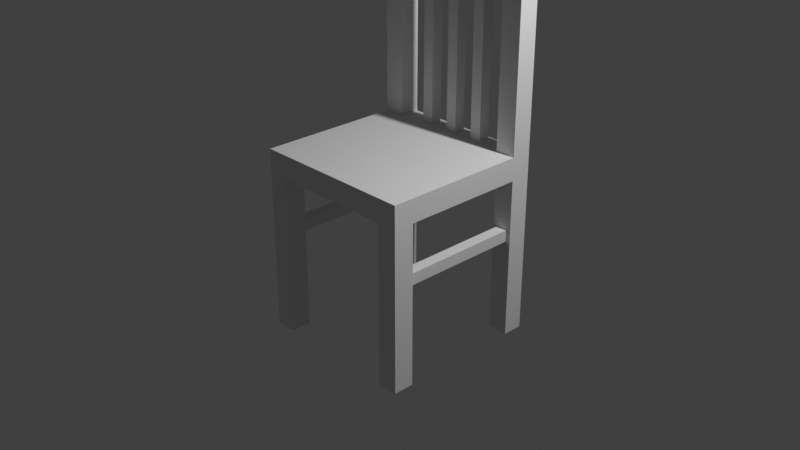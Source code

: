 # Source: chairblend.blend  (saved by Blender 3.0.42; exported with 4.5.12 LTS)
import bpy
from mathutils import Matrix  # noqa: F401  (used for matrix-valued properties, if any)

bpy.ops.wm.read_factory_settings(use_empty=True)
scene = bpy.context.scene
scene.name = 'Scene'

# ---- collections
col_collection = bpy.data.collections.new('Collection'); scene.collection.children.link(col_collection)

# ---- materials (node trees are filled in below, after node groups)
mat_material_001 = bpy.data.materials.new('Material.001')
mat_material_001.use_transparent_shadow = False

# ---- material node trees

# ---- world
world_world = bpy.data.worlds.new('World'); scene.world = world_world
world_world.use_nodes = True; world_world.node_tree.nodes.clear()
_N = world_world.node_tree.nodes; _L = world_world.node_tree.links
n0 = _N.new('ShaderNodeOutputWorld'); n0.name = 'World Output'; n0.location = (300, 300)
n1 = _N.new('ShaderNodeBackground'); n1.name = 'Background'; n1.location = (10, 300)
n1.inputs[0].default_value = (0.05088, 0.05088, 0.05088, 1.0)
_L.new(n1.outputs[0], n0.inputs[0])
n0.is_active_output = True
world_world.color = (0.05088, 0.05088, 0.05088)
world_world.use_sun_shadow = False
world_world.sun_shadow_jitter_overblur = 0.0

# ---- cameras
cam_camera = bpy.data.cameras.new('Camera')
cam_camera.clip_end = 100.0
cam_camera.ortho_scale = 7.314

# ---- lights
light_light = bpy.data.lights.new('Light', 'POINT')
light_light.transmission_factor = 0.0
light_light.energy = 1000.0
light_light.shadow_soft_size = 0.1
light_light.shadow_maximum_resolution = 0.006
light_light.use_absolute_resolution = True

# ---- meshes
me_cube_001 = bpy.data.meshes.new('Cube.001')
me_cube_001.from_pydata([(-0.9, -0.9, 1.0), (0.9, -0.9, 1.0), (0.9, 0.9, 1.0), (-0.9, 0.9, 1.0), (0.9, -0.9, 0.75), (0.675, 0.9, 0.75), (0.9, 0.9, -1.0), (0.9, 0.9, 0.75), (0.9, 0.675, 0.75), (0.675, 0.675, 0.75), (0.675, 0.9, -1.0), (0.9, 0.675, -1.0), (0.675, 0.675, -1.0), (-0.675, 0.675, -1.0), (-0.9, 0.675, 0.75), (-0.9, 0.675, -1.0), (-0.9, 0.9, 0.75), (-0.675, 0.9, 0.75), (-0.675, 0.9, -1.0), (-0.675, 0.675, 0.75), (-0.9, 0.9, -1.0), (-0.675, -0.9, -1.0), (-0.675, -0.9, 0.75), (-0.9, -0.9, 0.75), (-0.9, -0.675, 0.75), (-0.9, -0.675, -1.0), (-0.675, -0.675, 0.75), (-0.675, -0.675, -1.0), (-0.9, -0.9, -1.0), (0.675, -0.675, 0.75), (0.9, -0.675, 0.75), (0.9, -0.675, -1.0), (0.675, -0.9, -1.0), (0.675, -0.9, 0.75), (0.9, -0.9, -1.0), (0.675, -0.675, -1.0), (-0.675, -0.9, 1.0), (-0.675, -0.9, 3.5), (-0.9, -0.675, 3.5), (-0.9, -0.675, 1.0), (-0.675, -0.675, 1.0), (-0.675, -0.675, 3.5), (-0.9, -0.9, 3.5), (-0.675, 0.675, 1.0), (-0.9, 0.675, 1.0), (-0.9, 0.675, 3.5), (-0.9, 0.9, 3.5), (-0.675, 0.9, 1.0), (-0.675, 0.675, 3.5), (-0.675, 0.9, 3.5), (-0.7145, -0.675, 3.017), (-0.7145, 0.675, 3.409), (-0.7145, 0.675, 3.017), (-0.8605, 0.675, 3.409), (-0.8605, -0.675, 3.409), (-0.8605, -0.675, 3.017), (-0.8605, 0.675, 3.017), (-0.7145, -0.675, 3.409), (-0.8501, 0.2749, 3.017), (-0.8501, 0.4001, 1.0), (-0.8501, 0.4001, 3.017), (-0.7249, 0.4001, 1.0), (-0.7249, 0.4001, 3.017), (-0.7249, 0.2749, 1.0), (-0.7249, 0.2749, 3.017), (-0.8501, 0.2749, 1.0), (-0.8501, 0.0626, 3.017), (-0.8501, 0.0626, 1.0), (-0.7249, 0.0626, 1.0), (-0.7249, 0.0626, 3.017), (-0.7249, -0.0626, 1.0), (-0.7249, -0.0626, 3.017), (-0.8501, -0.0626, 3.017), (-0.8501, -0.0626, 1.0), (-0.8501, -0.2749, 1.0), (-0.8501, -0.2749, 3.017), (-0.7249, -0.2749, 1.0), (-0.7249, -0.2749, 3.017), (-0.7249, -0.4001, 1.0), (-0.7249, -0.4001, 3.017), (-0.8501, -0.4001, 3.017), (-0.8501, -0.4001, 1.0), (0.675, 0.7246, 0.197), (-0.675, 0.7246, 0.07132), (-0.675, 0.8504, 0.197), (0.675, 0.8504, 0.197), (0.675, 0.8504, 0.07132), (-0.675, 0.8504, 0.07132), (0.675, 0.7246, 0.07132), (-0.675, 0.7246, 0.197), (-0.675, -0.8504, 0.197), (-0.675, -0.8504, 0.07132), (0.675, -0.7246, 0.07132), (0.675, -0.8504, 0.07132), (-0.675, -0.7246, 0.07132), (0.675, -0.8504, 0.197), (0.675, -0.7246, 0.197), (-0.675, -0.7246, 0.197)], [], [(2, 0, 1), (3, 0, 2), (2, 16, 3), (7, 16, 2), (1, 7, 2), (4, 7, 1), (16, 4, 23), (7, 4, 16), (3, 23, 0), (16, 23, 3), (0, 4, 1), (23, 4, 0), (5, 12, 9), (10, 12, 5), (7, 10, 5), (6, 10, 7), (8, 6, 7), (11, 6, 8), (9, 11, 8), (12, 11, 9), (11, 10, 6), (12, 10, 11), (14, 13, 19), (15, 13, 14), (16, 15, 14), (20, 15, 16), (17, 20, 16), (18, 20, 17), (19, 18, 17), (13, 18, 19), (18, 15, 20), (13, 15, 18), (22, 27, 26), (21, 27, 22), (23, 21, 22), (28, 21, 23), (24, 28, 23), (25, 28, 24), (26, 25, 24), (27, 25, 26), (25, 21, 28), (27, 21, 25), (30, 35, 29), (31, 35, 30), (4, 31, 30), (34, 31, 4), (33, 34, 4), (32, 34, 33), (29, 32, 33), (35, 32, 29), (32, 31, 34), (35, 31, 32), (37, 40, 41), (36, 40, 37), (42, 36, 37), (0, 36, 42), (38, 0, 42), (39, 0, 38), (41, 39, 38), (40, 39, 41), (38, 37, 41), (42, 37, 38), (48, 47, 49), (43, 47, 48), (45, 43, 48), (44, 43, 45), (46, 44, 45), (3, 44, 46), (49, 3, 46), (47, 3, 49), (46, 48, 49), (45, 48, 46), (51, 57, 50), (52, 51, 50), (54, 53, 56), (55, 54, 56), (55, 56, 52), (50, 55, 52), (57, 51, 53), (54, 57, 53), (60, 65, 58), (59, 65, 60), (62, 59, 60), (61, 59, 62), (64, 61, 62), (63, 61, 64), (58, 63, 64), (65, 63, 58), (66, 73, 72), (67, 73, 66), (69, 67, 66), (68, 67, 69), (71, 68, 69), (70, 68, 71), (72, 70, 71), (73, 70, 72), (75, 81, 80), (74, 81, 75), (77, 74, 75), (76, 74, 77), (79, 76, 77), (78, 76, 79), (80, 78, 79), (81, 78, 80), (89, 88, 82), (83, 88, 89), (85, 87, 84), (86, 87, 85), (86, 83, 87), (88, 83, 86), (82, 84, 89), (85, 84, 82), (96, 94, 97), (92, 94, 96), (90, 93, 95), (91, 93, 90), (91, 92, 93), (94, 92, 91), (97, 95, 96), (90, 95, 97)])
_uv = me_cube_001.uv_layers.new(name='UVMap')
_uv.uv.foreach_set('vector', [0.04418, 0.3601, 0.3601, 0.04418, 0.3601, 0.3601, 0.04418, 0.04418, 0.3601, 0.04418, 0.04418, 0.3601, 0.04418, 0.3601, 0.0003055, 0.04418, 0.04418, 0.04418, 0.0003055, 0.3601, 0.0003055, 0.04418, 0.04418, 0.3601, 0.3601, 0.3601, 0.04418, 0.404, 0.04418, 0.3601, 0.3601, 0.404, 0.04418, 0.404, 0.3601, 0.3601, 0.04418, 0.7199, 0.3601, 0.404, 0.3601, 0.7199, 0.04418, 0.404, 0.3601, 0.404, 0.04418, 0.7199, 0.04418, 0.04418, 0.3601, 0.0003055, 0.3601, 0.04418, 0.04418, 0.0003055, 0.3601, 0.0003055, 0.04418, 0.04418, 0.3601, 0.04418, 0.404, 0.3601, 0.3601, 0.3601, 0.404, 0.04418, 0.404, 0.3601, 0.3601, 0.04418, 0.5779, 0.2231, 0.5384, 0.5303, 0.5384, 0.2231, 0.5779, 0.5303, 0.5384, 0.5303, 0.5779, 0.2231, 0.6174, 0.2231, 0.5779, 0.5303, 0.5779, 0.2231, 0.6174, 0.5303, 0.5779, 0.5303, 0.6174, 0.2231, 0.6569, 0.2231, 0.6174, 0.5303, 0.6174, 0.2231, 0.6569, 0.5303, 0.6174, 0.5303, 0.6569, 0.2231, 0.5384, 0.2231, 0.4989, 0.5303, 0.4989, 0.2231, 0.5384, 0.5303, 0.4989, 0.5303, 0.5384, 0.2231, 0.4989, 0.5303, 0.5384, 0.5698, 0.4989, 0.5698, 0.5384, 0.5303, 0.5384, 0.5698, 0.4989, 0.5303, 0.5384, 0.06454, 0.4989, 0.3717, 0.4989, 0.06454, 0.5384, 0.3717, 0.4989, 0.3717, 0.5384, 0.06454, 0.5779, 0.06454, 0.5384, 0.3717, 0.5384, 0.06454, 0.5779, 0.3717, 0.5384, 0.3717, 0.5779, 0.06454, 0.6174, 0.06454, 0.5779, 0.3717, 0.5779, 0.06454, 0.6174, 0.3717, 0.5779, 0.3717, 0.6174, 0.06454, 0.6569, 0.06454, 0.6174, 0.3717, 0.6174, 0.06454, 0.6569, 0.3717, 0.6174, 0.3717, 0.6569, 0.06454, 0.4989, 0.4112, 0.5384, 0.3717, 0.5384, 0.4112, 0.4989, 0.3717, 0.5384, 0.3717, 0.4989, 0.4112, 0.8703, 0.5055, 0.9098, 0.1984, 0.9098, 0.5055, 0.8703, 0.1984, 0.9098, 0.1984, 0.8703, 0.5055, 0.8308, 0.5055, 0.8703, 0.1984, 0.8703, 0.5055, 0.8308, 0.1984, 0.8703, 0.1984, 0.8308, 0.5055, 0.7914, 0.5055, 0.8308, 0.1984, 0.8308, 0.5055, 0.7914, 0.1984, 0.8308, 0.1984, 0.7914, 0.5055, 0.7519, 0.5055, 0.7914, 0.1984, 0.7914, 0.5055, 0.7519, 0.1984, 0.7914, 0.1984, 0.7519, 0.5055, 0.7914, 0.1984, 0.7519, 0.1589, 0.7914, 0.1589, 0.7519, 0.1984, 0.7519, 0.1589, 0.7914, 0.1984, 0.5933, 0.8227, 0.6328, 0.5155, 0.6328, 0.8227, 0.5933, 0.5155, 0.6328, 0.5155, 0.5933, 0.8227, 0.7118, 0.8227, 0.7513, 0.5155, 0.7513, 0.8227, 0.7118, 0.5155, 0.7513, 0.5155, 0.7118, 0.8227, 0.6723, 0.8227, 0.7118, 0.5155, 0.7118, 0.8227, 0.6723, 0.5155, 0.7118, 0.5155, 0.6723, 0.8227, 0.6328, 0.8227, 0.6723, 0.5155, 0.6723, 0.8227, 0.6328, 0.5155, 0.6723, 0.5155, 0.6328, 0.8227, 0.6328, 0.476, 0.5933, 0.5155, 0.5933, 0.476, 0.6328, 0.5155, 0.5933, 0.5155, 0.6328, 0.476, 0.4441, 0.1188, 0.8829, 0.1583, 0.4441, 0.1583, 0.8829, 0.1188, 0.8829, 0.1583, 0.4441, 0.1188, 0.4441, 0.07929, 0.8829, 0.1188, 0.4441, 0.1188, 0.8829, 0.07929, 0.8829, 0.1188, 0.4441, 0.07929, 0.4441, 0.0398, 0.8829, 0.07929, 0.4441, 0.07929, 0.8829, 0.0398, 0.8829, 0.07929, 0.4441, 0.0398, 0.4441, 0.0003057, 0.8829, 0.0398, 0.4441, 0.0398, 0.8829, 0.0003055, 0.8829, 0.0398, 0.4441, 0.0003057, 0.4441, 0.0398, 0.4046, 0.0003057, 0.4441, 0.0003057, 0.4046, 0.0398, 0.4046, 0.0003057, 0.4441, 0.0398, 0.0398, 0.7205, 0.4786, 0.76, 0.0398, 0.76, 0.4786, 0.7205, 0.4786, 0.76, 0.0398, 0.7205, 0.0398, 0.839, 0.4786, 0.8785, 0.0398, 0.8785, 0.4786, 0.839, 0.4786, 0.8785, 0.0398, 0.839, 0.0398, 0.7995, 0.4786, 0.839, 0.0398, 0.839, 0.4786, 0.7995, 0.4786, 0.839, 0.0398, 0.7995, 0.0398, 0.76, 0.4786, 0.7995, 0.0398, 0.7995, 0.4786, 0.76, 0.4786, 0.7995, 0.0398, 0.76, 0.0003055, 0.839, 0.0398, 0.8785, 0.0003055, 0.8785, 0.0398, 0.839, 0.0398, 0.8785, 0.0003055, 0.839, 0.7519, 0.695, 0.9888, 0.695, 0.9888, 0.6262, 0.7519, 0.6262, 0.7519, 0.695, 0.9888, 0.6262, 0.9888, 0.5318, 0.7519, 0.5318, 0.7519, 0.6006, 0.9888, 0.6006, 0.9888, 0.5318, 0.7519, 0.6006, 0.9888, 0.6006, 0.7519, 0.6006, 0.7519, 0.6262, 0.9888, 0.6262, 0.9888, 0.6006, 0.7519, 0.6262, 0.9888, 0.5061, 0.7519, 0.5061, 0.7519, 0.5318, 0.9888, 0.5318, 0.9888, 0.5061, 0.7519, 0.5318, 0.5933, 0.9557, 0.9473, 0.9777, 0.5933, 0.9777, 0.9473, 0.9557, 0.9473, 0.9777, 0.5933, 0.9557, 0.5933, 0.9338, 0.9473, 0.9557, 0.5933, 0.9557, 0.9473, 0.9338, 0.9473, 0.9557, 0.5933, 0.9338, 0.5933, 0.9118, 0.9473, 0.9338, 0.5933, 0.9338, 0.9473, 0.9118, 0.9473, 0.9338, 0.5933, 0.9118, 0.5933, 0.9777, 0.9473, 0.9997, 0.5933, 0.9997, 0.9473, 0.9777, 0.9473, 0.9997, 0.5933, 0.9777, 0.0003055, 0.9231, 0.3543, 0.945, 0.0003055, 0.945, 0.3543, 0.9231, 0.3543, 0.945, 0.0003055, 0.9231, 0.0003055, 0.9011, 0.3543, 0.9231, 0.0003055, 0.9231, 0.3543, 0.9011, 0.3543, 0.9231, 0.0003055, 0.9011, 0.0003055, 0.8791, 0.3543, 0.9011, 0.0003055, 0.9011, 0.3543, 0.8791, 0.3543, 0.9011, 0.0003055, 0.8791, 0.0003055, 0.945, 0.3543, 0.967, 0.0003055, 0.967, 0.3543, 0.945, 0.3543, 0.967, 0.0003055, 0.945, 0.5933, 0.8672, 0.9473, 0.8892, 0.5933, 0.8892, 0.9473, 0.8672, 0.9473, 0.8892, 0.5933, 0.8672, 0.5933, 0.8453, 0.9473, 0.8672, 0.5933, 0.8672, 0.9473, 0.8453, 0.9473, 0.8672, 0.5933, 0.8453, 0.5933, 0.8233, 0.9473, 0.8453, 0.5933, 0.8453, 0.9473, 0.8233, 0.9473, 0.8453, 0.5933, 0.8233, 0.5933, 0.8892, 0.9473, 0.9112, 0.5933, 0.9112, 0.9473, 0.8892, 0.9473, 0.9112, 0.5933, 0.8892, 0.5817, 0.713, 0.5597, 0.476, 0.5817, 0.476, 0.5597, 0.713, 0.5597, 0.476, 0.5817, 0.713, 0.5155, 0.476, 0.5376, 0.713, 0.5155, 0.713, 0.5376, 0.476, 0.5376, 0.713, 0.5155, 0.476, 0.5376, 0.476, 0.5597, 0.713, 0.5376, 0.713, 0.5597, 0.476, 0.5597, 0.713, 0.5376, 0.476, 0.4935, 0.476, 0.5155, 0.713, 0.4935, 0.713, 0.5155, 0.476, 0.5155, 0.713, 0.4935, 0.476, 0.4929, 0.713, 0.4708, 0.476, 0.4929, 0.476, 0.4708, 0.713, 0.4708, 0.476, 0.4929, 0.713, 0.4267, 0.476, 0.4487, 0.713, 0.4267, 0.713, 0.4487, 0.476, 0.4487, 0.713, 0.4267, 0.476, 0.4487, 0.476, 0.4708, 0.713, 0.4487, 0.713, 0.4708, 0.476, 0.4708, 0.713, 0.4487, 0.476, 0.4046, 0.476, 0.4267, 0.713, 0.4046, 0.713, 0.4267, 0.476, 0.4267, 0.713, 0.4046, 0.476])
me_cube_001.materials.append(mat_material_001)
me_cube_001.use_remesh_fix_poles = True
me_cube_001.use_remesh_preserve_attributes = False
me_cube_001.update()

# ---- objects
ob_cube = bpy.data.objects.new('Cube', me_cube_001)
ob_light = bpy.data.objects.new('Light', light_light)
ob_camera = bpy.data.objects.new('Camera', cam_camera)

# ---- transforms, parenting, visibility, modifiers, constraints
ob_cube.location = (0.0, 0.0, -0.25)
ob_cube.rotation_mode = 'QUATERNION'
ob_cube.rotation_quaternion = (0.7071, 0.0, 0.0, -0.7071)
ob_light.location = (4.076, 1.005, 5.904)
ob_light.rotation_euler = (0.6503, 0.05522, 1.866)
ob_light.lock_rotations_4d = False
ob_light.empty_display_type = 'ARROWS'
ob_light.color = (0.0, 0.0, 0.0, 0.0)
ob_light.lineart.crease_threshold = 0.0
ob_camera.location = (7.359, -6.926, 4.958)
ob_camera.rotation_euler = (1.109, 0.0, 0.8149)
ob_camera.lock_rotations_4d = False
ob_camera.empty_display_type = 'ARROWS'
ob_camera.color = (0.0, 0.0, 0.0, 0.0)
ob_camera.display_type = 'WIRE'
ob_camera.lineart.crease_threshold = 0.0

# ---- collection membership
scene.collection.objects.link(ob_cube)
col_collection.objects.link(ob_light)
col_collection.objects.link(ob_camera)

# ---- scene / render settings (as saved in the file)
scene.camera = ob_camera
scene.frame_start = 1; scene.frame_end = 250; scene.frame_set(35)
scene.render.engine = 'BLENDER_EEVEE_NEXT'
scene.cycles.sampling_pattern = 'TABULATED_SOBOL'
scene.cycles.use_light_tree = False
scene.view_settings.view_transform = 'Standard'
bpy.context.view_layer.update()
